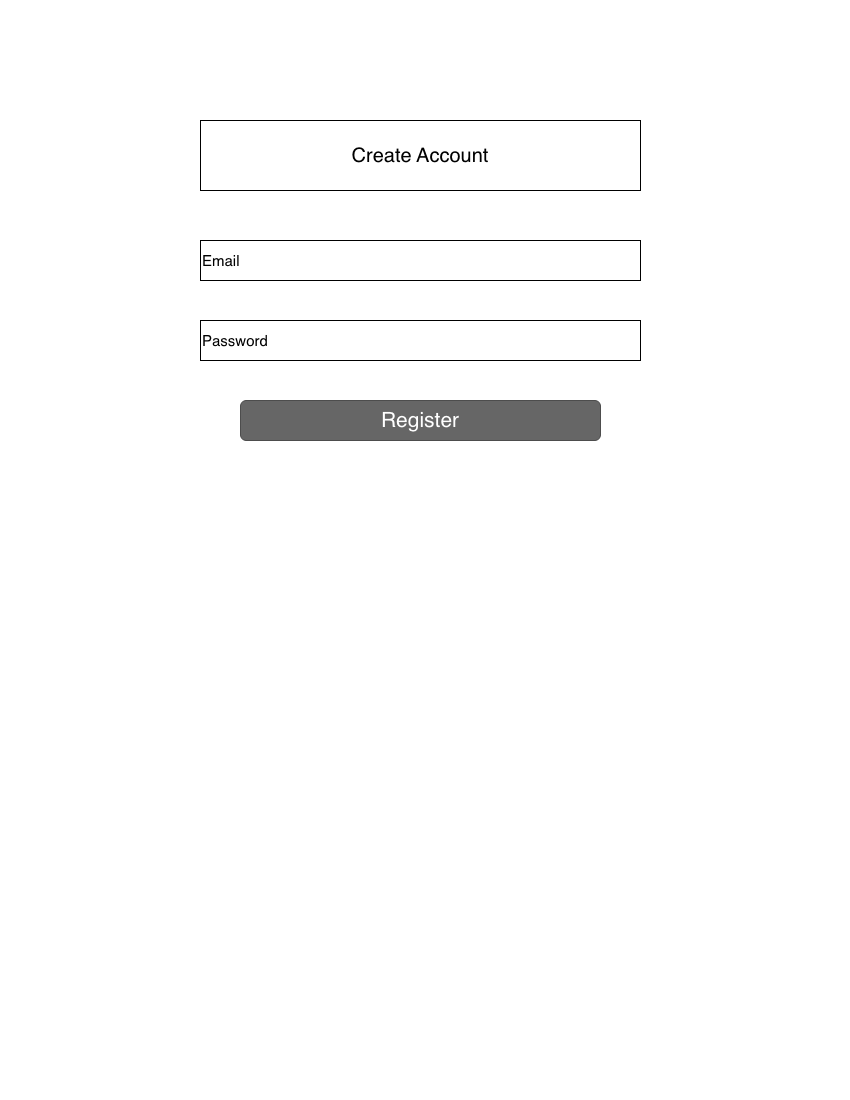

The diagram above was exported from draw.io. Its source (the exported page's mxGraphModel, read from the mxfile embedded in the PNG):
<mxGraphModel dx="1694" dy="1112" grid="1" gridSize="10" guides="1" tooltips="1" connect="1" arrows="1" fold="1" page="1" pageScale="1" pageWidth="850" pageHeight="1100" math="0" shadow="0">
  <root>
    <mxCell id="0" />
    <mxCell id="1" parent="0" />
    <mxCell id="w_LPj20ofB1FD8sgqPA_-1" parent="1" style="rounded=0;whiteSpace=wrap;html=1;" value="&lt;font style=&quot;font-size: 20px;&quot;&gt;Create Account&lt;/font&gt;" vertex="1">
      <mxGeometry height="70" width="440" x="200" y="120" as="geometry" />
    </mxCell>
    <mxCell id="w_LPj20ofB1FD8sgqPA_-3" parent="1" style="rounded=0;whiteSpace=wrap;html=1;align=left;" value="&lt;font style=&quot;font-size: 15px;&quot;&gt;Email&lt;/font&gt;" vertex="1">
      <mxGeometry height="40" width="440" x="200" y="240" as="geometry" />
    </mxCell>
    <mxCell id="w_LPj20ofB1FD8sgqPA_-4" parent="1" style="rounded=0;whiteSpace=wrap;html=1;align=left;" value="&lt;font style=&quot;font-size: 15px;&quot;&gt;Password&lt;/font&gt;" vertex="1">
      <mxGeometry height="40" width="440" x="200" y="320" as="geometry" />
    </mxCell>
    <mxCell id="w_LPj20ofB1FD8sgqPA_-5" parent="1" style="rounded=1;html=1;shadow=0;dashed=0;whiteSpace=wrap;fontSize=10;fillColor=#666666;align=center;strokeColor=#4D4D4D;fontColor=#ffffff;" value="&lt;font style=&quot;font-size: 21px;&quot;&gt;Register&lt;/font&gt;" vertex="1">
      <mxGeometry height="40" width="360" x="240" y="400" as="geometry" />
    </mxCell>
  </root>
</mxGraphModel>